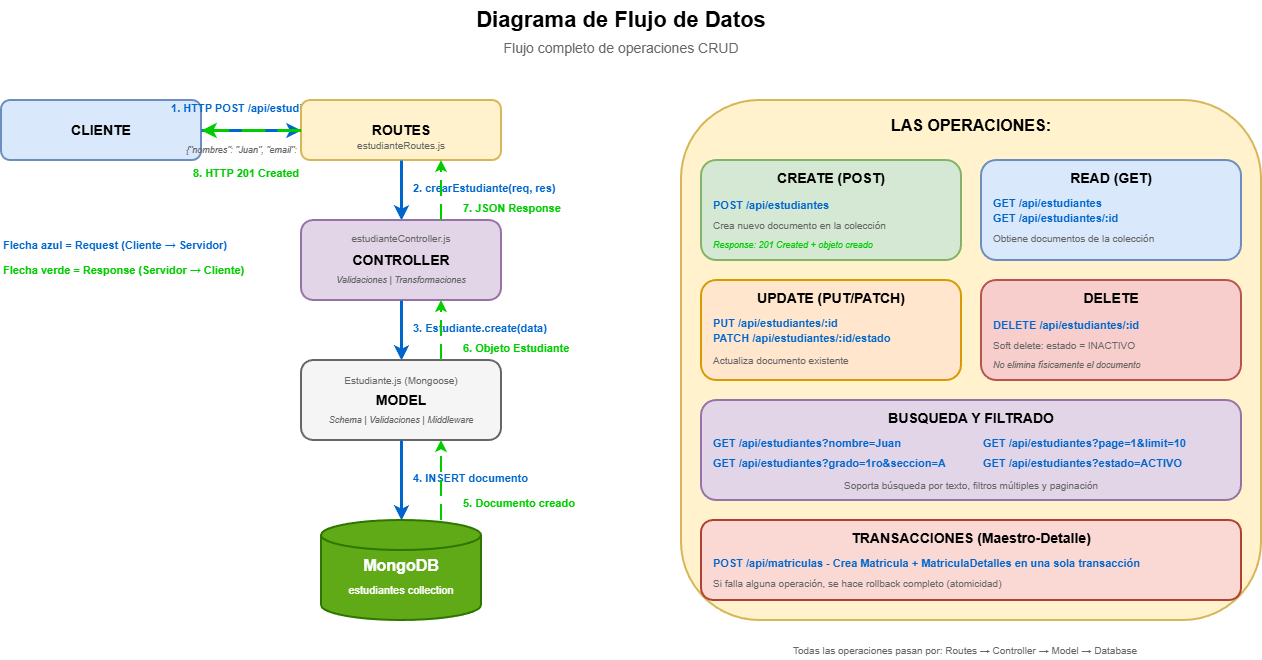

The diagram above was exported from draw.io. Its source (the exported page's mxGraphModel, read from the mxfile embedded in the PNG):
<mxGraphModel dx="1665" dy="749" grid="1" gridSize="10" guides="1" tooltips="1" connect="1" arrows="1" fold="1" page="1" pageScale="1" pageWidth="1400" pageHeight="900" math="0" shadow="0">
  <root>
    <mxCell id="0" />
    <mxCell id="1" parent="0" />
    <mxCell id="title" value="Diagrama de Flujo de Datos" style="text;html=1;strokeColor=none;fillColor=none;align=center;verticalAlign=middle;whiteSpace=wrap;rounded=0;fontSize=22;fontStyle=1" parent="1" vertex="1">
      <mxGeometry x="350" y="20" width="700" height="40" as="geometry" />
    </mxCell>
    <mxCell id="subtitle" value="Flujo completo de operaciones CRUD" style="text;html=1;strokeColor=none;fillColor=none;align=center;verticalAlign=middle;whiteSpace=wrap;rounded=0;fontSize=14;fontColor=#666666;" parent="1" vertex="1">
      <mxGeometry x="350" y="55" width="700" height="25" as="geometry" />
    </mxCell>
    <mxCell id="client" value="CLIENTE" style="rounded=1;whiteSpace=wrap;html=1;fillColor=#dae8fc;strokeColor=#6c8ebf;strokeWidth=2;fontSize=14;fontStyle=1" parent="1" vertex="1">
      <mxGeometry x="80" y="120" width="200" height="60" as="geometry" />
    </mxCell>
    <mxCell id="arrow1" value="" style="endArrow=classic;html=1;rounded=0;strokeWidth=3;strokeColor=#0066CC;" parent="1" edge="1">
      <mxGeometry width="50" height="50" relative="1" as="geometry">
        <mxPoint x="280" y="150" as="sourcePoint" />
        <mxPoint x="380" y="150" as="targetPoint" />
      </mxGeometry>
    </mxCell>
    <mxCell id="label1" value="1. HTTP POST /api/estudiantes" style="text;html=1;strokeColor=none;fillColor=none;align=center;verticalAlign=middle;whiteSpace=wrap;rounded=0;fontColor=#0066CC;fontStyle=1;fontSize=11" parent="1" vertex="1">
      <mxGeometry x="240" y="115" width="180" height="25" as="geometry" />
    </mxCell>
    <mxCell id="label1-body" value="{&quot;nombres&quot;: &quot;Juan&quot;, &quot;email&quot;: &quot;...&quot;}" style="text;html=1;strokeColor=none;fillColor=none;align=center;verticalAlign=middle;whiteSpace=wrap;rounded=0;fontSize=9;fontColor=#666666;fontStyle=2" parent="1" vertex="1">
      <mxGeometry x="240" y="160" width="180" height="20" as="geometry" />
    </mxCell>
    <mxCell id="routes" value="ROUTES" style="rounded=1;whiteSpace=wrap;html=1;fillColor=#fff2cc;strokeColor=#d6b656;strokeWidth=2;fontSize=14;fontStyle=1" parent="1" vertex="1">
      <mxGeometry x="380" y="120" width="200" height="60" as="geometry" />
    </mxCell>
    <mxCell id="routes-text" value="estudianteRoutes.js" style="text;html=1;strokeColor=none;fillColor=none;align=center;verticalAlign=middle;whiteSpace=wrap;rounded=0;fontSize=10;fontColor=#666666;" parent="1" vertex="1">
      <mxGeometry x="380" y="155" width="200" height="20" as="geometry" />
    </mxCell>
    <mxCell id="arrow2" value="" style="endArrow=classic;html=1;rounded=0;strokeWidth=3;strokeColor=#0066CC;" parent="1" edge="1">
      <mxGeometry width="50" height="50" relative="1" as="geometry">
        <mxPoint x="480" y="180" as="sourcePoint" />
        <mxPoint x="480" y="240" as="targetPoint" />
      </mxGeometry>
    </mxCell>
    <mxCell id="label2" value="2. crearEstudiante(req, res)" style="text;html=1;strokeColor=none;fillColor=none;align=left;verticalAlign=middle;whiteSpace=wrap;rounded=0;fontColor=#0066CC;fontStyle=1;fontSize=11" parent="1" vertex="1">
      <mxGeometry x="490" y="195" width="180" height="25" as="geometry" />
    </mxCell>
    <mxCell id="controller" value="CONTROLLER" style="rounded=1;whiteSpace=wrap;html=1;fillColor=#e1d5e7;strokeColor=#9673a6;strokeWidth=2;fontSize=14;fontStyle=1" parent="1" vertex="1">
      <mxGeometry x="380" y="240" width="200" height="80" as="geometry" />
    </mxCell>
    <mxCell id="controller-text" value="estudianteController.js" style="text;html=1;strokeColor=none;fillColor=none;align=center;verticalAlign=middle;whiteSpace=wrap;rounded=0;fontSize=10;fontColor=#666666;" parent="1" vertex="1">
      <mxGeometry x="380" y="248" width="200" height="20" as="geometry" />
    </mxCell>
    <mxCell id="controller-ops" value="Validaciones | Transformaciones" style="text;html=1;strokeColor=none;fillColor=none;align=center;verticalAlign=middle;whiteSpace=wrap;rounded=0;fontSize=9;fontColor=#666666;fontStyle=2" parent="1" vertex="1">
      <mxGeometry x="380" y="290" width="200" height="20" as="geometry" />
    </mxCell>
    <mxCell id="arrow3" value="" style="endArrow=classic;html=1;rounded=0;strokeWidth=3;strokeColor=#0066CC;" parent="1" edge="1">
      <mxGeometry width="50" height="50" relative="1" as="geometry">
        <mxPoint x="480" y="320" as="sourcePoint" />
        <mxPoint x="480" y="380" as="targetPoint" />
      </mxGeometry>
    </mxCell>
    <mxCell id="label3" value="3. Estudiante.create(data)" style="text;html=1;strokeColor=none;fillColor=none;align=left;verticalAlign=middle;whiteSpace=wrap;rounded=0;fontColor=#0066CC;fontStyle=1;fontSize=11" parent="1" vertex="1">
      <mxGeometry x="490" y="335" width="170" height="25" as="geometry" />
    </mxCell>
    <mxCell id="model" value="MODEL" style="rounded=1;whiteSpace=wrap;html=1;fillColor=#f5f5f5;strokeColor=#666666;strokeWidth=2;fontSize=14;fontStyle=1" parent="1" vertex="1">
      <mxGeometry x="380" y="380" width="200" height="80" as="geometry" />
    </mxCell>
    <mxCell id="model-text" value="Estudiante.js (Mongoose)" style="text;html=1;strokeColor=none;fillColor=none;align=center;verticalAlign=middle;whiteSpace=wrap;rounded=0;fontSize=10;fontColor=#666666;" parent="1" vertex="1">
      <mxGeometry x="380" y="390" width="200" height="20" as="geometry" />
    </mxCell>
    <mxCell id="model-ops" value="Schema | Validaciones | Middleware" style="text;html=1;strokeColor=none;fillColor=none;align=center;verticalAlign=middle;whiteSpace=wrap;rounded=0;fontSize=9;fontColor=#666666;fontStyle=2" parent="1" vertex="1">
      <mxGeometry x="380" y="430" width="200" height="20" as="geometry" />
    </mxCell>
    <mxCell id="arrow4" value="" style="endArrow=classic;html=1;rounded=0;strokeWidth=3;strokeColor=#0066CC;" parent="1" edge="1">
      <mxGeometry width="50" height="50" relative="1" as="geometry">
        <mxPoint x="480" y="460" as="sourcePoint" />
        <mxPoint x="480" y="540" as="targetPoint" />
      </mxGeometry>
    </mxCell>
    <mxCell id="label4" value="4. INSERT documento" style="text;html=1;strokeColor=none;fillColor=none;align=left;verticalAlign=middle;whiteSpace=wrap;rounded=0;fontColor=#0066CC;fontStyle=1;fontSize=11" parent="1" vertex="1">
      <mxGeometry x="490" y="485" width="150" height="25" as="geometry" />
    </mxCell>
    <mxCell id="database" value="" style="shape=cylinder3;whiteSpace=wrap;html=1;boundedLbl=1;backgroundOutline=1;size=15;fillColor=#60a917;strokeColor=#2D7600;fontColor=#ffffff;strokeWidth=2;" parent="1" vertex="1">
      <mxGeometry x="400" y="540" width="160" height="100" as="geometry" />
    </mxCell>
    <mxCell id="db-title" value="MongoDB" style="text;html=1;strokeColor=none;fillColor=none;align=center;verticalAlign=middle;whiteSpace=wrap;rounded=0;fontStyle=1;fontSize=16;fontColor=#ffffff;" parent="1" vertex="1">
      <mxGeometry x="400" y="570" width="160" height="30" as="geometry" />
    </mxCell>
    <mxCell id="db-collection" value="estudiantes collection" style="text;html=1;strokeColor=none;fillColor=none;align=center;verticalAlign=middle;whiteSpace=wrap;rounded=0;fontSize=11;fontColor=#ffffff;" parent="1" vertex="1">
      <mxGeometry x="400" y="600" width="160" height="20" as="geometry" />
    </mxCell>
    <mxCell id="arrow-back1" value="" style="endArrow=classic;html=1;rounded=0;strokeWidth=2;strokeColor=#00CC00;dashed=1;dashPattern=8 4;" parent="1" edge="1">
      <mxGeometry width="50" height="50" relative="1" as="geometry">
        <mxPoint x="520" y="540" as="sourcePoint" />
        <mxPoint x="520" y="460" as="targetPoint" />
      </mxGeometry>
    </mxCell>
    <mxCell id="label-back1" value="5. Documento creado" style="text;html=1;strokeColor=none;fillColor=none;align=left;verticalAlign=middle;whiteSpace=wrap;rounded=0;fontColor=#00CC00;fontStyle=1;fontSize=11" parent="1" vertex="1">
      <mxGeometry x="540" y="510" width="140" height="25" as="geometry" />
    </mxCell>
    <mxCell id="arrow-back2" value="" style="endArrow=classic;html=1;rounded=0;strokeWidth=2;strokeColor=#00CC00;dashed=1;dashPattern=8 4;" parent="1" edge="1">
      <mxGeometry width="50" height="50" relative="1" as="geometry">
        <mxPoint x="520" y="380" as="sourcePoint" />
        <mxPoint x="520" y="320" as="targetPoint" />
      </mxGeometry>
    </mxCell>
    <mxCell id="label-back2" value="6. Objeto Estudiante" style="text;html=1;strokeColor=none;fillColor=none;align=left;verticalAlign=middle;whiteSpace=wrap;rounded=0;fontColor=#00CC00;fontStyle=1;fontSize=11" parent="1" vertex="1">
      <mxGeometry x="540" y="355" width="130" height="25" as="geometry" />
    </mxCell>
    <mxCell id="arrow-back3" value="" style="endArrow=classic;html=1;rounded=0;strokeWidth=2;strokeColor=#00CC00;dashed=1;dashPattern=8 4;" parent="1" edge="1">
      <mxGeometry width="50" height="50" relative="1" as="geometry">
        <mxPoint x="520" y="240" as="sourcePoint" />
        <mxPoint x="520" y="180" as="targetPoint" />
      </mxGeometry>
    </mxCell>
    <mxCell id="label-back3" value="7. JSON Response" style="text;html=1;strokeColor=none;fillColor=none;align=left;verticalAlign=middle;whiteSpace=wrap;rounded=0;fontColor=#00CC00;fontStyle=1;fontSize=11" parent="1" vertex="1">
      <mxGeometry x="540" y="215" width="120" height="25" as="geometry" />
    </mxCell>
    <mxCell id="arrow-back4" value="" style="endArrow=classic;html=1;rounded=0;strokeWidth=3;strokeColor=#00CC00;dashed=1;dashPattern=8 4;" parent="1" edge="1">
      <mxGeometry width="50" height="50" relative="1" as="geometry">
        <mxPoint x="380" y="150" as="sourcePoint" />
        <mxPoint x="280" y="150" as="targetPoint" />
      </mxGeometry>
    </mxCell>
    <mxCell id="label-back4" value="8. HTTP 201 Created" style="text;html=1;strokeColor=none;fillColor=none;align=center;verticalAlign=middle;whiteSpace=wrap;rounded=0;fontColor=#00CC00;fontStyle=1;fontSize=11" parent="1" vertex="1">
      <mxGeometry x="255" y="180" width="140" height="25" as="geometry" />
    </mxCell>
    <mxCell id="operations-box" value="" style="rounded=1;whiteSpace=wrap;html=1;fillColor=#fff2cc;strokeColor=#d6b656;strokeWidth=2;" parent="1" vertex="1">
      <mxGeometry x="760" y="120" width="580" height="520" as="geometry" />
    </mxCell>
    <mxCell id="ops-title" value="LAS OPERACIONES:" style="text;html=1;strokeColor=none;fillColor=none;align=center;verticalAlign=middle;whiteSpace=wrap;rounded=0;fontStyle=1;fontSize=16;" parent="1" vertex="1">
      <mxGeometry x="760" y="130" width="580" height="30" as="geometry" />
    </mxCell>
    <mxCell id="create-box" value="" style="rounded=1;whiteSpace=wrap;html=1;fillColor=#d5e8d4;strokeColor=#82b366;strokeWidth=2;" parent="1" vertex="1">
      <mxGeometry x="780" y="180" width="260" height="100" as="geometry" />
    </mxCell>
    <mxCell id="create-title" value="CREATE (POST)" style="text;html=1;strokeColor=none;fillColor=none;align=center;verticalAlign=middle;whiteSpace=wrap;rounded=0;fontStyle=1;fontSize=14;" parent="1" vertex="1">
      <mxGeometry x="780" y="185" width="260" height="25" as="geometry" />
    </mxCell>
    <mxCell id="create-route" value="POST /api/estudiantes" style="text;html=1;strokeColor=none;fillColor=none;align=left;verticalAlign=middle;whiteSpace=wrap;rounded=0;fontSize=11;fontColor=#0066CC;fontStyle=1" parent="1" vertex="1">
      <mxGeometry x="790" y="215" width="240" height="20" as="geometry" />
    </mxCell>
    <mxCell id="create-desc" value="Crea nuevo documento en la colección" style="text;html=1;strokeColor=none;fillColor=none;align=left;verticalAlign=middle;whiteSpace=wrap;rounded=0;fontSize=10;fontColor=#666666;" parent="1" vertex="1">
      <mxGeometry x="790" y="235" width="240" height="20" as="geometry" />
    </mxCell>
    <mxCell id="create-status" value="Response: 201 Created + objeto creado" style="text;html=1;strokeColor=none;fillColor=none;align=left;verticalAlign=middle;whiteSpace=wrap;rounded=0;fontSize=9;fontColor=#00CC00;fontStyle=2" parent="1" vertex="1">
      <mxGeometry x="790" y="255" width="240" height="20" as="geometry" />
    </mxCell>
    <mxCell id="read-box" value="" style="rounded=1;whiteSpace=wrap;html=1;fillColor=#dae8fc;strokeColor=#6c8ebf;strokeWidth=2;" parent="1" vertex="1">
      <mxGeometry x="1060" y="180" width="260" height="100" as="geometry" />
    </mxCell>
    <mxCell id="read-title" value="READ (GET)" style="text;html=1;strokeColor=none;fillColor=none;align=center;verticalAlign=middle;whiteSpace=wrap;rounded=0;fontStyle=1;fontSize=14;" parent="1" vertex="1">
      <mxGeometry x="1060" y="185" width="260" height="25" as="geometry" />
    </mxCell>
    <mxCell id="read-route1" value="GET /api/estudiantes" style="text;html=1;strokeColor=none;fillColor=none;align=left;verticalAlign=middle;whiteSpace=wrap;rounded=0;fontSize=11;fontColor=#0066CC;fontStyle=1" parent="1" vertex="1">
      <mxGeometry x="1070" y="215" width="240" height="15" as="geometry" />
    </mxCell>
    <mxCell id="read-route2" value="GET /api/estudiantes/:id" style="text;html=1;strokeColor=none;fillColor=none;align=left;verticalAlign=middle;whiteSpace=wrap;rounded=0;fontSize=11;fontColor=#0066CC;fontStyle=1" parent="1" vertex="1">
      <mxGeometry x="1070" y="230" width="240" height="15" as="geometry" />
    </mxCell>
    <mxCell id="read-desc" value="Obtiene documentos de la colección" style="text;html=1;strokeColor=none;fillColor=none;align=left;verticalAlign=middle;whiteSpace=wrap;rounded=0;fontSize=10;fontColor=#666666;" parent="1" vertex="1">
      <mxGeometry x="1070" y="248" width="240" height="20" as="geometry" />
    </mxCell>
    <mxCell id="update-box" value="" style="rounded=1;whiteSpace=wrap;html=1;fillColor=#ffe6cc;strokeColor=#d79b00;strokeWidth=2;" parent="1" vertex="1">
      <mxGeometry x="780" y="300" width="260" height="100" as="geometry" />
    </mxCell>
    <mxCell id="update-title" value="UPDATE (PUT/PATCH)" style="text;html=1;strokeColor=none;fillColor=none;align=center;verticalAlign=middle;whiteSpace=wrap;rounded=0;fontStyle=1;fontSize=14;" parent="1" vertex="1">
      <mxGeometry x="780" y="305" width="260" height="25" as="geometry" />
    </mxCell>
    <mxCell id="update-route1" value="PUT /api/estudiantes/:id" style="text;html=1;strokeColor=none;fillColor=none;align=left;verticalAlign=middle;whiteSpace=wrap;rounded=0;fontSize=11;fontColor=#0066CC;fontStyle=1" parent="1" vertex="1">
      <mxGeometry x="790" y="335" width="240" height="15" as="geometry" />
    </mxCell>
    <mxCell id="update-route2" value="PATCH /api/estudiantes/:id/estado" style="text;html=1;strokeColor=none;fillColor=none;align=left;verticalAlign=middle;whiteSpace=wrap;rounded=0;fontSize=11;fontColor=#0066CC;fontStyle=1" parent="1" vertex="1">
      <mxGeometry x="790" y="350" width="240" height="15" as="geometry" />
    </mxCell>
    <mxCell id="update-desc" value="Actualiza documento existente" style="text;html=1;strokeColor=none;fillColor=none;align=left;verticalAlign=middle;whiteSpace=wrap;rounded=0;fontSize=10;fontColor=#666666;" parent="1" vertex="1">
      <mxGeometry x="790" y="370" width="240" height="20" as="geometry" />
    </mxCell>
    <mxCell id="delete-box" value="" style="rounded=1;whiteSpace=wrap;html=1;fillColor=#f8cecc;strokeColor=#b85450;strokeWidth=2;" parent="1" vertex="1">
      <mxGeometry x="1060" y="300" width="260" height="100" as="geometry" />
    </mxCell>
    <mxCell id="delete-title" value="DELETE" style="text;html=1;strokeColor=none;fillColor=none;align=center;verticalAlign=middle;whiteSpace=wrap;rounded=0;fontStyle=1;fontSize=14;" parent="1" vertex="1">
      <mxGeometry x="1060" y="305" width="260" height="25" as="geometry" />
    </mxCell>
    <mxCell id="delete-route" value="DELETE /api/estudiantes/:id" style="text;html=1;strokeColor=none;fillColor=none;align=left;verticalAlign=middle;whiteSpace=wrap;rounded=0;fontSize=11;fontColor=#0066CC;fontStyle=1" parent="1" vertex="1">
      <mxGeometry x="1070" y="335" width="240" height="20" as="geometry" />
    </mxCell>
    <mxCell id="delete-desc" value="Soft delete: estado = INACTIVO" style="text;html=1;strokeColor=none;fillColor=none;align=left;verticalAlign=middle;whiteSpace=wrap;rounded=0;fontSize=10;fontColor=#666666;" parent="1" vertex="1">
      <mxGeometry x="1070" y="355" width="240" height="20" as="geometry" />
    </mxCell>
    <mxCell id="delete-note" value="No elimina físicamente el documento" style="text;html=1;strokeColor=none;fillColor=none;align=left;verticalAlign=middle;whiteSpace=wrap;rounded=0;fontSize=9;fontColor=#666666;fontStyle=2" parent="1" vertex="1">
      <mxGeometry x="1070" y="375" width="240" height="20" as="geometry" />
    </mxCell>
    <mxCell id="search-box" value="" style="rounded=1;whiteSpace=wrap;html=1;fillColor=#e1d5e7;strokeColor=#9673a6;strokeWidth=2;" parent="1" vertex="1">
      <mxGeometry x="780" y="420" width="540" height="100" as="geometry" />
    </mxCell>
    <mxCell id="search-title" value="BUSQUEDA Y FILTRADO" style="text;html=1;strokeColor=none;fillColor=none;align=center;verticalAlign=middle;whiteSpace=wrap;rounded=0;fontStyle=1;fontSize=14;" parent="1" vertex="1">
      <mxGeometry x="780" y="425" width="540" height="25" as="geometry" />
    </mxCell>
    <mxCell id="search-route1" value="GET /api/estudiantes?nombre=Juan" style="text;html=1;strokeColor=none;fillColor=none;align=left;verticalAlign=middle;whiteSpace=wrap;rounded=0;fontSize=11;fontColor=#0066CC;fontStyle=1" parent="1" vertex="1">
      <mxGeometry x="790" y="455" width="250" height="15" as="geometry" />
    </mxCell>
    <mxCell id="search-route2" value="GET /api/estudiantes?grado=1ro&amp;seccion=A" style="text;html=1;strokeColor=none;fillColor=none;align=left;verticalAlign=middle;whiteSpace=wrap;rounded=0;fontSize=11;fontColor=#0066CC;fontStyle=1" parent="1" vertex="1">
      <mxGeometry x="790" y="475" width="250" height="15" as="geometry" />
    </mxCell>
    <mxCell id="search-route3" value="GET /api/estudiantes?page=1&amp;limit=10" style="text;html=1;strokeColor=none;fillColor=none;align=left;verticalAlign=middle;whiteSpace=wrap;rounded=0;fontSize=11;fontColor=#0066CC;fontStyle=1" parent="1" vertex="1">
      <mxGeometry x="1060" y="455" width="250" height="15" as="geometry" />
    </mxCell>
    <mxCell id="search-route4" value="GET /api/estudiantes?estado=ACTIVO" style="text;html=1;strokeColor=none;fillColor=none;align=left;verticalAlign=middle;whiteSpace=wrap;rounded=0;fontSize=11;fontColor=#0066CC;fontStyle=1" parent="1" vertex="1">
      <mxGeometry x="1060" y="475" width="250" height="15" as="geometry" />
    </mxCell>
    <mxCell id="search-desc" value="Soporta búsqueda por texto, filtros múltiples y paginación" style="text;html=1;strokeColor=none;fillColor=none;align=center;verticalAlign=middle;whiteSpace=wrap;rounded=0;fontSize=10;fontColor=#666666;" parent="1" vertex="1">
      <mxGeometry x="790" y="495" width="520" height="20" as="geometry" />
    </mxCell>
    <mxCell id="trans-box" value="" style="rounded=1;whiteSpace=wrap;html=1;fillColor=#fad9d5;strokeColor=#ae4132;strokeWidth=2;" parent="1" vertex="1">
      <mxGeometry x="780" y="540" width="540" height="80" as="geometry" />
    </mxCell>
    <mxCell id="trans-title" value="TRANSACCIONES (Maestro-Detalle)" style="text;html=1;strokeColor=none;fillColor=none;align=center;verticalAlign=middle;whiteSpace=wrap;rounded=0;fontStyle=1;fontSize=14;" parent="1" vertex="1">
      <mxGeometry x="780" y="545" width="540" height="25" as="geometry" />
    </mxCell>
    <mxCell id="trans-desc1" value="POST /api/matriculas - Crea Matricula + MatriculaDetalles en una sola transacción" style="text;html=1;strokeColor=none;fillColor=none;align=left;verticalAlign=middle;whiteSpace=wrap;rounded=0;fontSize=11;fontColor=#0066CC;fontStyle=1" parent="1" vertex="1">
      <mxGeometry x="790" y="575" width="520" height="15" as="geometry" />
    </mxCell>
    <mxCell id="trans-desc2" value="Si falla alguna operación, se hace rollback completo (atomicidad)" style="text;html=1;strokeColor=none;fillColor=none;align=left;verticalAlign=middle;whiteSpace=wrap;rounded=0;fontSize=10;fontColor=#666666;" parent="1" vertex="1">
      <mxGeometry x="790" y="595" width="520" height="15" as="geometry" />
    </mxCell>
    <mxCell id="legend-request" value="Flecha azul = Request (Cliente → Servidor)" style="text;html=1;strokeColor=none;fillColor=none;align=left;verticalAlign=middle;whiteSpace=wrap;rounded=0;fontSize=11;fontColor=#0066CC;fontStyle=1" parent="1" vertex="1">
      <mxGeometry x="80" y="255" width="280" height="20" as="geometry" />
    </mxCell>
    <mxCell id="legend-response" value="Flecha verde = Response (Servidor → Cliente)" style="text;html=1;strokeColor=none;fillColor=none;align=left;verticalAlign=middle;whiteSpace=wrap;rounded=0;fontSize=11;fontColor=#00CC00;fontStyle=1" parent="1" vertex="1">
      <mxGeometry x="80" y="280" width="300" height="20" as="geometry" />
    </mxCell>
    <mxCell id="legend-note1" value="Todas las operaciones pasan por: Routes → Controller → Model → Database" style="text;html=1;strokeColor=none;fillColor=none;align=left;verticalAlign=middle;whiteSpace=wrap;rounded=0;fontSize=10;fontColor=#666666;" parent="1" vertex="1">
      <mxGeometry x="870" y="660" width="360" height="20" as="geometry" />
    </mxCell>
  </root>
</mxGraphModel>